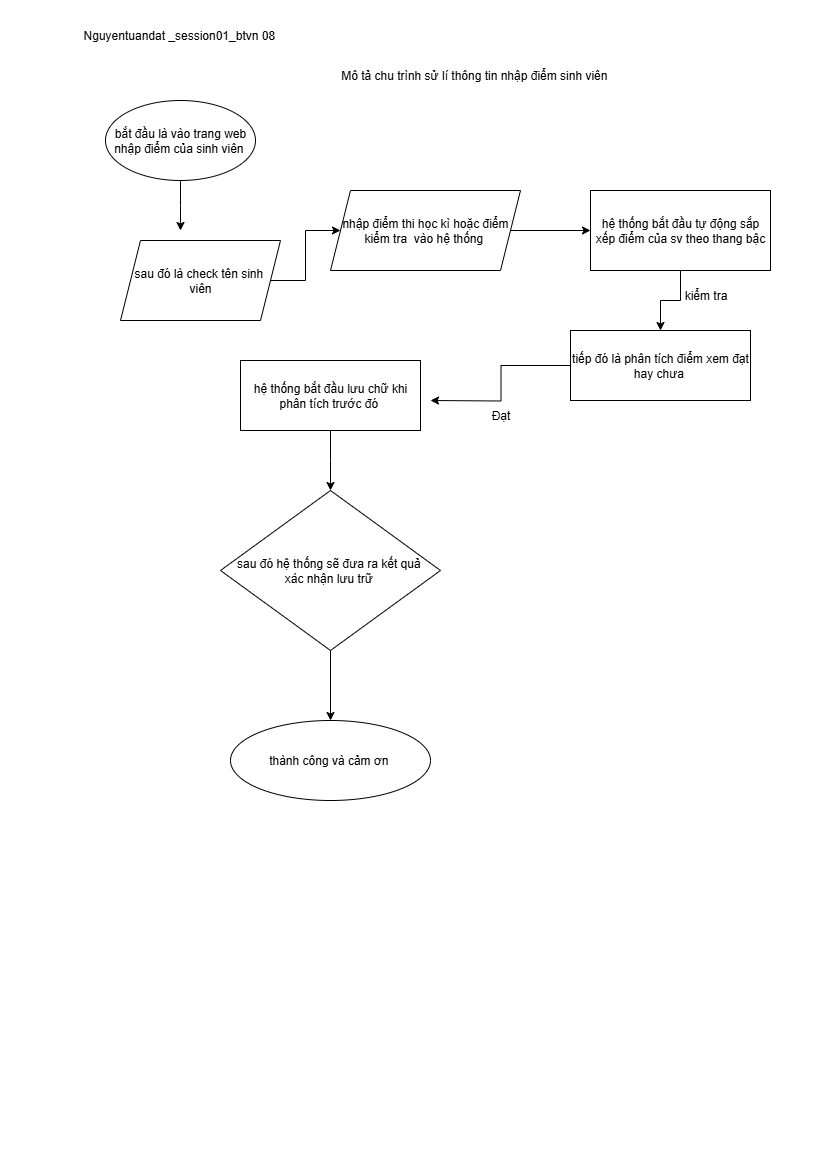

The diagram above was exported from draw.io. Its source (the exported page's mxGraphModel, read from the mxfile embedded in the PNG):
<mxGraphModel dx="1042" dy="658" grid="1" gridSize="10" guides="1" tooltips="1" connect="1" arrows="1" fold="1" page="1" pageScale="1" pageWidth="827" pageHeight="1169" math="0" shadow="0">
  <root>
    <mxCell id="0" />
    <mxCell id="1" parent="0" />
    <mxCell id="-fZXTiblVEmcHzXJRTpz-1" value="Nguyentuandat _session01_btvn 08&amp;nbsp;" style="text;html=1;align=center;verticalAlign=middle;resizable=0;points=[];autosize=1;strokeColor=none;fillColor=none;" vertex="1" parent="1">
      <mxGeometry x="70" y="20" width="220" height="30" as="geometry" />
    </mxCell>
    <mxCell id="-fZXTiblVEmcHzXJRTpz-2" value="Mô tả chu trình sử lí thông tin nhập điểm sinh viên&amp;nbsp;" style="text;html=1;align=center;verticalAlign=middle;resizable=0;points=[];autosize=1;strokeColor=none;fillColor=none;" vertex="1" parent="1">
      <mxGeometry x="330" y="60" width="290" height="30" as="geometry" />
    </mxCell>
    <mxCell id="-fZXTiblVEmcHzXJRTpz-11" style="edgeStyle=orthogonalEdgeStyle;rounded=0;orthogonalLoop=1;jettySize=auto;html=1;exitX=0.5;exitY=1;exitDx=0;exitDy=0;" edge="1" parent="1" source="-fZXTiblVEmcHzXJRTpz-3">
      <mxGeometry relative="1" as="geometry">
        <mxPoint x="180" y="230" as="targetPoint" />
      </mxGeometry>
    </mxCell>
    <mxCell id="-fZXTiblVEmcHzXJRTpz-3" value="bắt đầu là vào trang web nhập điểm của sinh viên&amp;nbsp;" style="ellipse;whiteSpace=wrap;html=1;" vertex="1" parent="1">
      <mxGeometry x="105" y="100" width="150" height="80" as="geometry" />
    </mxCell>
    <mxCell id="-fZXTiblVEmcHzXJRTpz-12" style="edgeStyle=orthogonalEdgeStyle;rounded=0;orthogonalLoop=1;jettySize=auto;html=1;exitX=1;exitY=0.5;exitDx=0;exitDy=0;" edge="1" parent="1" source="-fZXTiblVEmcHzXJRTpz-10" target="-fZXTiblVEmcHzXJRTpz-13">
      <mxGeometry relative="1" as="geometry">
        <mxPoint x="400" y="240" as="targetPoint" />
      </mxGeometry>
    </mxCell>
    <mxCell id="-fZXTiblVEmcHzXJRTpz-10" value="sau đó là check tên sinh&amp;nbsp;&lt;div&gt;viên&lt;/div&gt;" style="shape=parallelogram;perimeter=parallelogramPerimeter;whiteSpace=wrap;html=1;fixedSize=1;" vertex="1" parent="1">
      <mxGeometry x="120" y="240" width="160" height="80" as="geometry" />
    </mxCell>
    <mxCell id="-fZXTiblVEmcHzXJRTpz-14" style="edgeStyle=orthogonalEdgeStyle;rounded=0;orthogonalLoop=1;jettySize=auto;html=1;exitX=1;exitY=0.5;exitDx=0;exitDy=0;" edge="1" parent="1" source="-fZXTiblVEmcHzXJRTpz-13" target="-fZXTiblVEmcHzXJRTpz-15">
      <mxGeometry relative="1" as="geometry">
        <mxPoint x="600" y="230" as="targetPoint" />
      </mxGeometry>
    </mxCell>
    <mxCell id="-fZXTiblVEmcHzXJRTpz-13" value="nhập điểm thi học kì hoặc điểm kiểm tra&amp;nbsp; vào hệ thống&amp;nbsp;" style="shape=parallelogram;perimeter=parallelogramPerimeter;whiteSpace=wrap;html=1;fixedSize=1;" vertex="1" parent="1">
      <mxGeometry x="330" y="190" width="190" height="80" as="geometry" />
    </mxCell>
    <mxCell id="-fZXTiblVEmcHzXJRTpz-19" style="edgeStyle=orthogonalEdgeStyle;rounded=0;orthogonalLoop=1;jettySize=auto;html=1;exitX=0.5;exitY=1;exitDx=0;exitDy=0;entryX=0.5;entryY=0;entryDx=0;entryDy=0;" edge="1" parent="1" source="-fZXTiblVEmcHzXJRTpz-15" target="-fZXTiblVEmcHzXJRTpz-18">
      <mxGeometry relative="1" as="geometry" />
    </mxCell>
    <mxCell id="-fZXTiblVEmcHzXJRTpz-15" value="hệ thống bắt đầu tự động sắp xếp điểm của sv theo thang bậc" style="rounded=0;whiteSpace=wrap;html=1;" vertex="1" parent="1">
      <mxGeometry x="590" y="190" width="180" height="80" as="geometry" />
    </mxCell>
    <mxCell id="-fZXTiblVEmcHzXJRTpz-20" style="edgeStyle=orthogonalEdgeStyle;rounded=0;orthogonalLoop=1;jettySize=auto;html=1;exitX=0;exitY=0.5;exitDx=0;exitDy=0;" edge="1" parent="1" source="-fZXTiblVEmcHzXJRTpz-18">
      <mxGeometry relative="1" as="geometry">
        <mxPoint x="430" y="400" as="targetPoint" />
      </mxGeometry>
    </mxCell>
    <mxCell id="-fZXTiblVEmcHzXJRTpz-18" value="tiếp đó là phân tích điểm xem đạt hay chưa&amp;nbsp;" style="rounded=0;whiteSpace=wrap;html=1;" vertex="1" parent="1">
      <mxGeometry x="570" y="330" width="180" height="70" as="geometry" />
    </mxCell>
    <mxCell id="-fZXTiblVEmcHzXJRTpz-22" style="edgeStyle=orthogonalEdgeStyle;rounded=0;orthogonalLoop=1;jettySize=auto;html=1;exitX=0.5;exitY=1;exitDx=0;exitDy=0;" edge="1" parent="1" source="-fZXTiblVEmcHzXJRTpz-21">
      <mxGeometry relative="1" as="geometry">
        <mxPoint x="330" y="490" as="targetPoint" />
      </mxGeometry>
    </mxCell>
    <mxCell id="-fZXTiblVEmcHzXJRTpz-21" value="hệ thống bắt đầu lưu chữ khi phân tích trước đó&amp;nbsp;" style="rounded=0;whiteSpace=wrap;html=1;" vertex="1" parent="1">
      <mxGeometry x="240" y="360" width="180" height="70" as="geometry" />
    </mxCell>
    <mxCell id="-fZXTiblVEmcHzXJRTpz-24" value="Đạt" style="text;html=1;align=center;verticalAlign=middle;resizable=0;points=[];autosize=1;strokeColor=none;fillColor=none;" vertex="1" parent="1">
      <mxGeometry x="480" y="400" width="40" height="30" as="geometry" />
    </mxCell>
    <mxCell id="-fZXTiblVEmcHzXJRTpz-26" value="kiểm tra" style="text;html=1;align=center;verticalAlign=middle;resizable=0;points=[];autosize=1;strokeColor=none;fillColor=none;" vertex="1" parent="1">
      <mxGeometry x="670" y="280" width="70" height="30" as="geometry" />
    </mxCell>
    <mxCell id="-fZXTiblVEmcHzXJRTpz-29" style="edgeStyle=orthogonalEdgeStyle;rounded=0;orthogonalLoop=1;jettySize=auto;html=1;exitX=0.5;exitY=1;exitDx=0;exitDy=0;" edge="1" parent="1" source="-fZXTiblVEmcHzXJRTpz-27" target="-fZXTiblVEmcHzXJRTpz-30">
      <mxGeometry relative="1" as="geometry">
        <mxPoint x="330" y="700" as="targetPoint" />
      </mxGeometry>
    </mxCell>
    <mxCell id="-fZXTiblVEmcHzXJRTpz-27" value="sau đó hệ thống sẽ đưa ra kết quả&amp;nbsp;&lt;div&gt;xác nhận lưu trữ&amp;nbsp;&lt;/div&gt;" style="rhombus;whiteSpace=wrap;html=1;" vertex="1" parent="1">
      <mxGeometry x="220" y="490" width="220" height="160" as="geometry" />
    </mxCell>
    <mxCell id="-fZXTiblVEmcHzXJRTpz-30" value="thành công và cảm ơn&amp;nbsp;" style="ellipse;whiteSpace=wrap;html=1;" vertex="1" parent="1">
      <mxGeometry x="230" y="720" width="200" height="80" as="geometry" />
    </mxCell>
  </root>
</mxGraphModel>